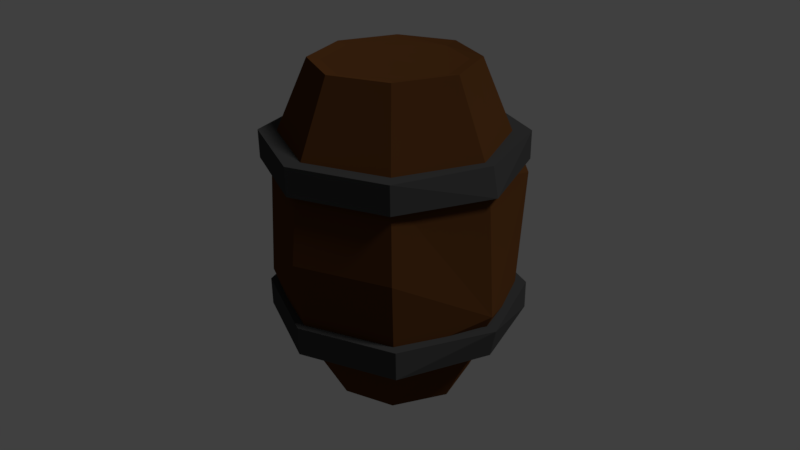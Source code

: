# Source: barrel3_edited_.blend  (saved by Blender 2.77.0; exported with 4.5.12 LTS)
import bpy
from mathutils import Matrix  # noqa: F401  (used for matrix-valued properties, if any)

bpy.ops.wm.read_factory_settings(use_empty=True)
scene = bpy.context.scene
scene.name = 'Scene'

# ---- collections
col_collection_1 = bpy.data.collections.new('Collection 1'); scene.collection.children.link(col_collection_1)

# ---- materials (node trees are filled in below, after node groups)
mat_barrelcolor6 = bpy.data.materials.new('barrelColor6')
mat_barrelcolor6.alpha_threshold = 0.0
mat_barrelcolor6.pass_index = 57
mat_barrelcolor6.diffuse_color = (0.2086, 0.08866, 0.0185, 1.0)
mat_barrelcolor6.specular_color = (0.0, 0.0, 0.0)
mat_barrelcolor6.roughness = 0.5
mat_barrelcolor5 = bpy.data.materials.new('barrelColor5')
mat_barrelcolor5.alpha_threshold = 0.0
mat_barrelcolor5.diffuse_color = (0.05286, 0.05286, 0.05286, 1.0)
mat_barrelcolor5.specular_color = (0.0, 0.0, 0.0)
mat_barrelcolor5.roughness = 0.5

# ---- material node trees
mat_barrelcolor6.use_nodes = True; mat_barrelcolor6.node_tree.nodes.clear()
_N = mat_barrelcolor6.node_tree.nodes; _L = mat_barrelcolor6.node_tree.links
n0 = _N.new('ShaderNodeOutputMaterial'); n0.name = 'Material Output'; n0.location = (300, 300)
n1 = _N.new('ShaderNodeBsdfDiffuse'); n1.name = 'Diffuse BSDF'; n1.location = (10, 300)
n1.inputs[0].default_value = (0.09874, 0.03778, 0.01149, 1.0)
n1.inputs[1].default_value = 0.4342
_L.new(n1.outputs[0], n0.inputs[0])
n0.is_active_output = True
mat_barrelcolor5.use_nodes = True; mat_barrelcolor5.node_tree.nodes.clear()
_N = mat_barrelcolor5.node_tree.nodes; _L = mat_barrelcolor5.node_tree.links
n0 = _N.new('ShaderNodeOutputMaterial'); n0.name = 'Material Output'; n0.location = (300, 300)
n1 = _N.new('ShaderNodeBsdfDiffuse'); n1.name = 'Diffuse BSDF'; n1.location = (10, 300)
n1.inputs[0].default_value = (0.05345, 0.05345, 0.05345, 1.0)
_L.new(n1.outputs[0], n0.inputs[0])
n0.is_active_output = True

# ---- world
world_world = bpy.data.worlds.new('World'); scene.world = world_world
world_world.color = (0.05088, 0.05088, 0.05088)
world_world.use_sun_shadow = False
world_world.sun_shadow_jitter_overblur = 0.0
world_world.cycles.sampling_method = 'MANUAL'

# ---- cameras
cam_camera = bpy.data.cameras.new('Camera')
cam_camera.clip_end = 100.0
cam_camera.lens = 35.0
cam_camera.sensor_width = 32.0
cam_camera.sensor_height = 18.0
cam_camera.ortho_scale = 7.314
cam_camera.dof.focus_distance = 0.0

# ---- lights
light_lamp = bpy.data.lights.new('Lamp', 'SUN')
light_lamp.transmission_factor = 0.0
light_lamp.cutoff_distance = 30.0
light_lamp.angle = 0.1993
light_lamp.energy = 1.0
light_lamp.shadow_buffer_clip_start = 1.001
light_lamp.shadow_soft_size = 0.1
light_lamp.shadow_cascade_max_distance = 1000.0

# ---- meshes
me_cylinder = bpy.data.meshes.new('Cylinder')
me_cylinder.from_pydata([(0.0, -1.011, -0.9298), (0.0, 3.152, -1.0), (0.682, -1.012, -0.647), (0.7071, 3.152, -0.7071), (1.0, 3.152, -9.407e-08), (0.6236, -1.01, 0.6924), (0.7071, 3.152, 0.7071), (-4.79e-08, -1.009, 0.9104), (-8.742e-08, 3.152, 1.0), (-0.7071, 3.152, 0.7071), (-0.9298, -1.011, -1.192e-07), (-1.0, 3.152, -1.497e-07), (-0.7071, 3.152, -0.7071), (0.01138, 0.4029, -1.576), (2.486e-08, 2.098, -1.477), (1.123, 1.749, -1.107), (1.044, 0.05417, -1.044), (1.477, 2.098, -2.361e-08), (1.044, 2.098, 1.044), (1.044, 0.05417, 1.044), (-1.042e-07, 2.098, 1.477), (-1.042e-07, 0.05417, 1.477), (-1.044, 2.098, 1.044), (-1.477, 2.098, -1.058e-07), (-1.477, 0.05417, -1.643e-08), (-1.044, 2.098, -1.044), (-1.044, 0.05417, -1.044), (3.133e-06, -0.1127, -1.596), (3.133e-06, 0.2496, -1.596), (1.169, -0.1127, -1.128), (1.169, 0.2496, -1.128), (1.576, -0.1127, 7.84e-08), (1.654, 0.2496, 6.256e-08), (1.169, -0.1127, 1.128), (1.169, 0.2496, 1.128), (2.988e-06, -0.1127, 1.596), (2.988e-06, 0.2496, 1.596), (-1.169, -0.1127, 1.128), (-1.169, 0.2496, 1.128), (-1.577, -0.1127, -1.037e-08), (-1.654, 0.2496, -2.621e-08), (-1.169, -0.1127, -1.128), (-1.169, 0.2496, -1.128), (-0.02933, 1.915, -1.596), (-0.02933, 2.27, -1.596), (1.122, 1.915, -1.128), (1.122, 2.27, -1.128), (1.598, 1.915, 4.637e-07), (1.523, 2.27, 4.481e-07), (1.122, 1.915, 1.128), (1.122, 2.27, 1.128), (-0.02933, 1.915, 1.596), (-0.02933, 2.27, 1.596), (-1.18, 1.915, 1.128), (-1.18, 2.27, 1.128), (-1.657, 1.915, 3.749e-07), (-1.58, 2.27, 3.594e-07), (-1.18, 1.915, -1.128), (-1.18, 2.27, -1.128), (1.576, 0.4029, -0.01138), (1.13, 1.076, 1.13), (-1.118e-07, 1.076, 1.598), (-1.123, 0.4029, 1.107), (-1.598, 1.076, -6.225e-08), (-1.13, 1.076, -1.13), (2.253e-08, 3.113, -0.8476), (0.5984, 3.124, -0.5996), (0.0008403, 3.124, 0.8471), (-0.8471, 3.124, 0.0008401), (0.8471, 3.124, -0.0008404), (0.5996, 3.124, 0.5984), (-0.5984, 3.124, 0.5996), (-0.5988, 3.132, -0.5988), (0.9305, -1.01, 0.04864), (-0.6474, -1.009, 0.6828), (-0.6574, -1.011, -0.6574), (0.6181, -0.7994, -0.6181), (0.6181, -0.7994, 0.6181), (-0.6181, -0.7994, 0.6181), (-0.6181, -0.7994, -0.6181), (-2.98e-08, -0.7994, -0.8741), (0.8741, -0.7994, 7.451e-08), (-5.85e-08, -0.7994, 0.8741), (-0.8741, -0.7994, -1.49e-08)], [], [(17, 15, 3, 4), (18, 17, 4, 6), (18, 6, 8, 20), (20, 8, 9, 22), (22, 9, 11, 23), (8, 6, 70, 67), (23, 11, 12, 25), (14, 25, 12, 1), (75, 26, 13, 0), (13, 64, 25, 14), (10, 24, 26, 75), (63, 23, 25, 64), (74, 62, 24, 10), (62, 22, 23, 63), (7, 21, 62, 74), (62, 61, 20, 22), (7, 5, 19, 21), (60, 18, 20, 61), (5, 73, 59, 19), (59, 17, 18, 60), (73, 2, 16, 59), (0, 13, 16, 2), (27, 28, 30, 29), (29, 30, 32, 31), (33, 31, 32, 34), (33, 34, 36, 35), (37, 35, 36, 38), (37, 38, 40, 39), (41, 39, 40, 42), (30, 28, 42, 40, 38, 36, 34, 32), (27, 41, 42, 28), (43, 44, 46, 45), (27, 29, 31, 33, 35, 37, 39, 41), (47, 45, 46, 48), (47, 48, 50, 49), (49, 50, 52, 51), (53, 51, 52, 54), (55, 53, 54, 56), (55, 56, 58, 57), (46, 44, 58, 56, 54, 52, 50, 48), (43, 57, 58, 44), (19, 60, 61, 21), (43, 45, 47, 49, 51, 53, 55, 57), (13, 15, 16), (16, 15, 59), (24, 63, 64, 26), (21, 61, 62), (62, 63, 24), (12, 11, 68, 72), (26, 64, 13), (4, 3, 66, 69), (9, 8, 67, 71), (65, 1, 12, 72), (3, 1, 65, 66), (6, 4, 69, 70), (11, 9, 71, 68), (73, 5, 77, 81), (66, 65, 72, 68, 71, 67, 70, 69), (0, 2, 76, 80), (75, 0, 80, 79), (74, 10, 83, 78), (5, 7, 82, 77), (2, 73, 81, 76), (10, 75, 79, 83), (82, 7, 74, 78), (80, 76, 81, 77, 82, 78, 83, 79), (59, 15, 17), (13, 14, 15), (15, 14, 1, 3), (19, 59, 60)])
me_cylinder.polygons.foreach_set('material_index', [0, 0, 0, 0, 0, 0, 0, 0, 0, 0, 0, 0, 0, 0, 0, 0, 0, 0, 0, 0, 0, 0, 1, 1, 1, 1, 1, 1, 1, 1, 1, 1, 1, 1, 1, 1, 1, 1, 1, 1, 1, 0, 1, 0, 0, 0, 0, 0, 0, 0, 0, 0, 0, 0, 0, 0, 0, 0, 0, 0, 0, 0, 0, 0, 0, 0, 0, 0, 0, 0])
me_cylinder.materials.append(mat_barrelcolor6)
me_cylinder.materials.append(mat_barrelcolor5)
me_cylinder.use_remesh_preserve_volume = False
me_cylinder.use_remesh_preserve_attributes = False
me_cylinder.use_mirror_vertex_groups = False
me_cylinder.update()

# ---- objects
ob_cylinder = bpy.data.objects.new('Cylinder', me_cylinder)
ob_lamp = bpy.data.objects.new('Lamp', light_lamp)
ob_camera = bpy.data.objects.new('Camera', cam_camera)

# ---- transforms, parenting, visibility, modifiers, constraints
ob_cylinder.location = (0.3884, 0.05443, -0.4966)
ob_cylinder.rotation_euler = (1.571, 0.0, 0.0)
ob_cylinder.lineart.crease_threshold = 0.0
ob_lamp.location = (4.351, 1.225, 5.8)
ob_lamp.rotation_euler = (0.6503, 0.05522, 1.866)
ob_lamp.lock_rotations_4d = False
ob_lamp.empty_display_type = 'ARROWS'
ob_lamp.color = (0.0, 0.0, 0.0, 0.0)
ob_lamp.lineart.crease_threshold = 0.0
ob_camera.location = (7.481, -6.508, 5.344)
ob_camera.rotation_euler = (1.109, 0.01082, 0.8149)
ob_camera.lock_rotations_4d = False
ob_camera.empty_display_type = 'ARROWS'
ob_camera.color = (0.0, 0.0, 0.0, 0.0)
ob_camera.display_type = 'WIRE'
ob_camera.lineart.crease_threshold = 0.0

# ---- collection membership
col_collection_1.objects.link(ob_cylinder)
col_collection_1.objects.link(ob_lamp)
col_collection_1.objects.link(ob_camera)

# ---- scene / render settings (as saved in the file)
scene.camera = ob_camera
scene.frame_start = 1; scene.frame_end = 250; scene.frame_set(1)
scene.render.engine = 'CYCLES'
scene.render.resolution_percentage = 50
scene.render.dither_intensity = 0.0
scene.cycles.use_denoising = False
scene.cycles.samples = 128
scene.cycles.sampling_pattern = 'TABULATED_SOBOL'
scene.cycles.light_sampling_threshold = 0.0
scene.cycles.use_adaptive_sampling = False
scene.cycles.use_light_tree = False
scene.cycles.blur_glossy = 0.0
scene.cycles.sample_clamp_indirect = 0.0
scene.view_settings.view_transform = 'Standard'
bpy.context.view_layer.update()
